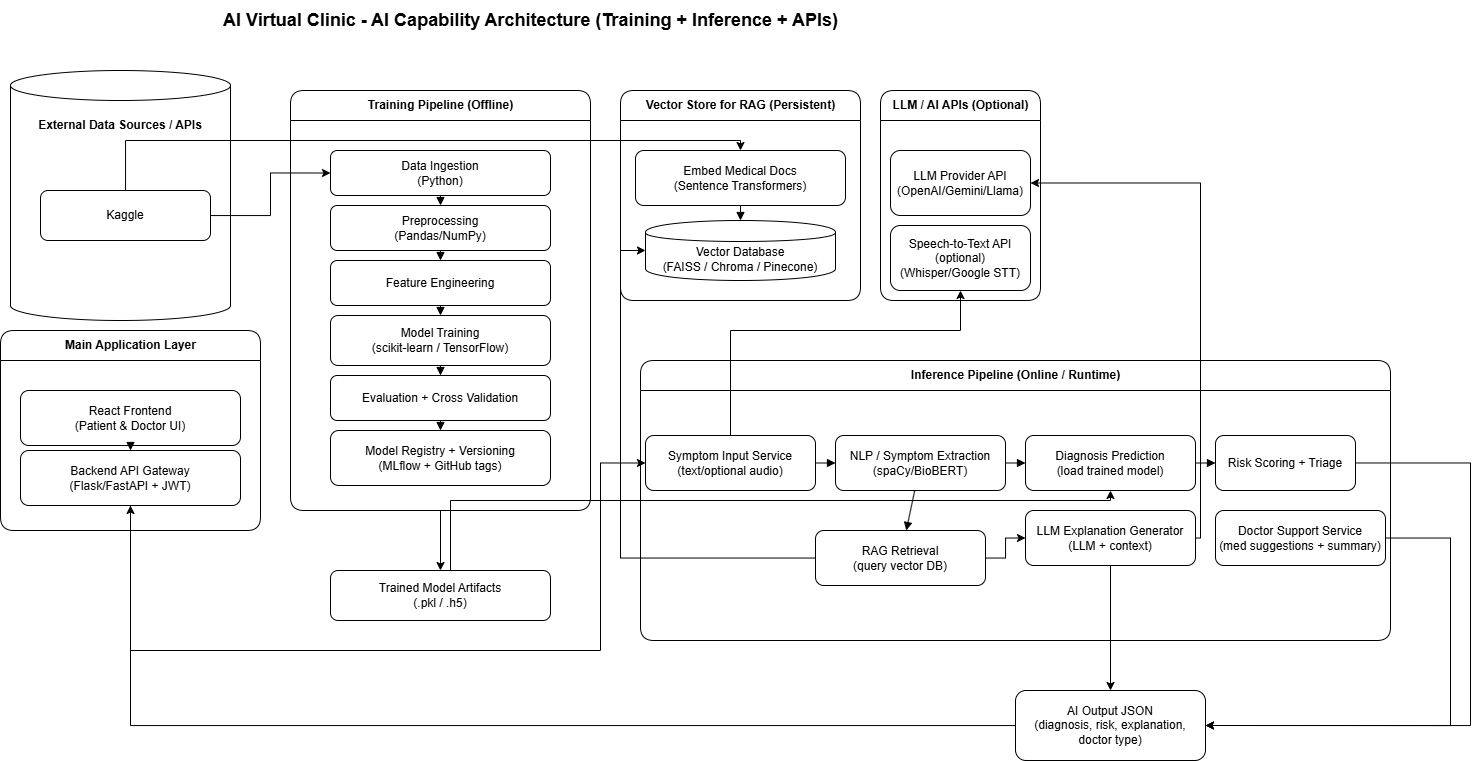

The diagram above was exported from draw.io. Its source (the exported page's mxGraphModel, read from the mxfile embedded in the PNG):
<mxGraphModel dx="1226" dy="1596" grid="1" gridSize="10" guides="1" tooltips="1" connect="1" arrows="1" fold="1" page="1" pageScale="1" pageWidth="1100" pageHeight="850" math="0" shadow="0">
  <root>
    <mxCell id="0" />
    <mxCell id="1" parent="0" />
    <mxCell id="t1" parent="1" style="text;html=1;align=center;verticalAlign=middle;fontSize=18;fontStyle=1;" value="AI Virtual Clinic - AI Capability Architecture (Training + Inference + APIs)" vertex="1">
      <mxGeometry height="40" width="1040" x="40" y="-10" as="geometry" />
    </mxCell>
    <mxCell id="hcRqcTLSwstKlcFMpkHI-8" edge="1" parent="1" source="g_train" style="edgeStyle=orthogonalEdgeStyle;rounded=0;orthogonalLoop=1;jettySize=auto;html=1;" target="tr7">
      <mxGeometry relative="1" as="geometry" />
    </mxCell>
    <mxCell id="g_train" parent="1" style="swimlane;html=1;rounded=1;startSize=30;strokeWidth=1;" value="Training Pipeline (Offline)" vertex="1">
      <mxGeometry height="420" width="300" x="320" y="80" as="geometry" />
    </mxCell>
    <mxCell id="tr1" parent="g_train" style="rounded=1;whiteSpace=wrap;html=1;" value="Data Ingestion&#10;(Python)" vertex="1">
      <mxGeometry height="45" width="220" x="40" y="60" as="geometry" />
    </mxCell>
    <mxCell id="tr2" parent="g_train" style="rounded=1;whiteSpace=wrap;html=1;" value="Preprocessing&#10;(Pandas/NumPy)" vertex="1">
      <mxGeometry height="45" width="220" x="40" y="115" as="geometry" />
    </mxCell>
    <mxCell id="tr3" parent="g_train" style="rounded=1;whiteSpace=wrap;html=1;" value="Feature Engineering" vertex="1">
      <mxGeometry height="45" width="220" x="40" y="170" as="geometry" />
    </mxCell>
    <mxCell id="tr4" parent="g_train" style="rounded=1;whiteSpace=wrap;html=1;" value="Model Training&#10;(scikit-learn / TensorFlow)" vertex="1">
      <mxGeometry height="50" width="220" x="40" y="225" as="geometry" />
    </mxCell>
    <mxCell id="tr5" parent="g_train" style="rounded=1;whiteSpace=wrap;html=1;" value="Evaluation + Cross Validation" vertex="1">
      <mxGeometry height="45" width="220" x="40" y="285" as="geometry" />
    </mxCell>
    <mxCell id="tr6" parent="g_train" style="rounded=1;whiteSpace=wrap;html=1;" value="Model Registry + Versioning&#10;(MLflow + GitHub tags)" vertex="1">
      <mxGeometry height="55" width="220" x="40" y="340" as="geometry" />
    </mxCell>
    <mxCell id="g_vdb" parent="1" style="swimlane;html=1;rounded=1;startSize=30;strokeWidth=1;" value="Vector Store for RAG (Persistent)" vertex="1">
      <mxGeometry height="210" width="240" x="650" y="80" as="geometry" />
    </mxCell>
    <mxCell id="v1" parent="g_vdb" style="rounded=1;whiteSpace=wrap;html=1;" value="Embed Medical Docs&#10;(Sentence Transformers)" vertex="1">
      <mxGeometry height="55" width="210" x="15" y="60" as="geometry" />
    </mxCell>
    <mxCell id="v2" parent="g_vdb" style="shape=cylinder;whiteSpace=wrap;html=1;boundedLbl=1;" value="Vector Database&#10;(FAISS / Chroma / Pinecone)" vertex="1">
      <mxGeometry height="60" width="190" x="25" y="130" as="geometry" />
    </mxCell>
    <mxCell id="g_llm" parent="1" style="swimlane;html=1;rounded=1;startSize=30;strokeWidth=1;" value="LLM / AI APIs (Optional)" vertex="1">
      <mxGeometry height="210" width="160" x="910" y="80" as="geometry" />
    </mxCell>
    <mxCell id="l1" parent="g_llm" style="rounded=1;whiteSpace=wrap;html=1;" value="LLM Provider API&#10;(OpenAI/Gemini/Llama)" vertex="1">
      <mxGeometry height="65" width="140" x="10" y="60" as="geometry" />
    </mxCell>
    <mxCell id="l2" parent="g_llm" style="rounded=1;whiteSpace=wrap;html=1;" value="Speech-to-Text API (optional)&#10;(Whisper/Google STT)" vertex="1">
      <mxGeometry height="65" width="140" x="10" y="135" as="geometry" />
    </mxCell>
    <mxCell id="g_app" parent="1" style="swimlane;html=1;rounded=1;startSize=30;strokeWidth=1;" value="Main Application Layer" vertex="1">
      <mxGeometry height="200" width="260" x="30" y="320" as="geometry" />
    </mxCell>
    <mxCell id="a1" parent="g_app" style="rounded=1;whiteSpace=wrap;html=1;" value="React Frontend&#10;(Patient &amp; Doctor UI)" vertex="1">
      <mxGeometry height="55" width="220" x="20" y="60" as="geometry" />
    </mxCell>
    <mxCell id="a2" parent="g_app" style="rounded=1;whiteSpace=wrap;html=1;" value="Backend API Gateway&#10;(Flask/FastAPI + JWT)" vertex="1">
      <mxGeometry height="55" width="220" x="20" y="120" as="geometry" />
    </mxCell>
    <mxCell id="g_inf" parent="1" style="swimlane;html=1;rounded=1;startSize=30;strokeWidth=1;" value="Inference Pipeline (Online / Runtime)" vertex="1">
      <mxGeometry height="280" width="750" x="670" y="350" as="geometry" />
    </mxCell>
    <mxCell id="i1" parent="g_inf" style="rounded=1;whiteSpace=wrap;html=1;" value="Symptom Input Service&#10;(text/optional audio)" vertex="1">
      <mxGeometry height="55" width="170" x="5" y="75" as="geometry" />
    </mxCell>
    <mxCell id="i2" parent="g_inf" style="rounded=1;whiteSpace=wrap;html=1;" value="NLP / Symptom Extraction&#10;(spaCy/BioBERT)" vertex="1">
      <mxGeometry height="55" width="170" x="195" y="75" as="geometry" />
    </mxCell>
    <mxCell id="i3" parent="g_inf" style="rounded=1;whiteSpace=wrap;html=1;" value="Diagnosis Prediction&#10;(load trained model)" vertex="1">
      <mxGeometry height="55" width="170" x="385" y="75" as="geometry" />
    </mxCell>
    <mxCell id="i4" parent="g_inf" style="rounded=1;whiteSpace=wrap;html=1;" value="Risk Scoring + Triage" vertex="1">
      <mxGeometry height="55" width="140" x="575" y="75" as="geometry" />
    </mxCell>
    <mxCell id="hcRqcTLSwstKlcFMpkHI-5" edge="1" parent="g_inf" source="i5" style="edgeStyle=orthogonalEdgeStyle;rounded=0;orthogonalLoop=1;jettySize=auto;html=1;entryX=0;entryY=0.5;entryDx=0;entryDy=0;" target="i6">
      <mxGeometry relative="1" as="geometry" />
    </mxCell>
    <mxCell id="i5" parent="g_inf" style="rounded=1;whiteSpace=wrap;html=1;" value="RAG Retrieval&#10;(query vector DB)" vertex="1">
      <mxGeometry height="55" width="170" x="175" y="170" as="geometry" />
    </mxCell>
    <mxCell id="i6" parent="g_inf" style="rounded=1;whiteSpace=wrap;html=1;" value="LLM Explanation Generator&#10;(LLM + context)" vertex="1">
      <mxGeometry height="55" width="170" x="385" y="150" as="geometry" />
    </mxCell>
    <mxCell id="i7" parent="g_inf" style="rounded=1;whiteSpace=wrap;html=1;" value="Doctor Support Service&#10;(med suggestions + summary)" vertex="1">
      <mxGeometry height="55" width="170" x="575" y="150" as="geometry" />
    </mxCell>
    <mxCell id="e_i1_i2" edge="1" parent="g_inf" source="i1" style="endArrow=block;html=1;strokeWidth=1;" target="i2">
      <mxGeometry relative="1" as="geometry" />
    </mxCell>
    <mxCell id="e_i2_i3" edge="1" parent="g_inf" source="i2" style="endArrow=block;html=1;strokeWidth=1;" target="i3">
      <mxGeometry relative="1" as="geometry" />
    </mxCell>
    <mxCell id="e_i3_i4" edge="1" parent="g_inf" source="i3" style="endArrow=block;html=1;strokeWidth=1;" target="i4">
      <mxGeometry relative="1" as="geometry" />
    </mxCell>
    <mxCell id="e_i2_i5" edge="1" parent="g_inf" source="i2" style="endArrow=block;html=1;strokeWidth=1;" target="i5">
      <mxGeometry relative="1" as="geometry" />
    </mxCell>
    <mxCell id="e_tr1_tr2" edge="1" parent="1" source="tr1" style="endArrow=block;html=1;strokeWidth=1;" target="tr2">
      <mxGeometry relative="1" as="geometry" />
    </mxCell>
    <mxCell id="e_tr2_tr3" edge="1" parent="1" source="tr2" style="endArrow=block;html=1;strokeWidth=1;" target="tr3">
      <mxGeometry relative="1" as="geometry" />
    </mxCell>
    <mxCell id="e_tr3_tr4" edge="1" parent="1" source="tr3" style="endArrow=block;html=1;strokeWidth=1;" target="tr4">
      <mxGeometry relative="1" as="geometry" />
    </mxCell>
    <mxCell id="e_tr4_tr5" edge="1" parent="1" source="tr4" style="endArrow=block;html=1;strokeWidth=1;" target="tr5">
      <mxGeometry relative="1" as="geometry" />
    </mxCell>
    <mxCell id="e_tr5_tr6" edge="1" parent="1" source="tr5" style="endArrow=block;html=1;strokeWidth=1;" target="tr6">
      <mxGeometry relative="1" as="geometry" />
    </mxCell>
    <mxCell id="e_v1_v2" edge="1" parent="1" source="v1" style="endArrow=block;html=1;strokeWidth=1;" target="v2">
      <mxGeometry relative="1" as="geometry" />
    </mxCell>
    <mxCell id="e_a1_a2" edge="1" parent="1" source="a1" style="endArrow=block;html=1;strokeWidth=1;" target="a2">
      <mxGeometry relative="1" as="geometry" />
    </mxCell>
    <mxCell id="hcRqcTLSwstKlcFMpkHI-4" edge="1" parent="1" source="tr7" style="edgeStyle=orthogonalEdgeStyle;rounded=0;orthogonalLoop=1;jettySize=auto;html=1;" target="i3">
      <mxGeometry relative="1" as="geometry">
        <Array as="points">
          <mxPoint x="480" y="490" />
          <mxPoint x="1140" y="490" />
        </Array>
      </mxGeometry>
    </mxCell>
    <mxCell id="tr7" parent="1" style="rounded=1;whiteSpace=wrap;html=1;fillColor=none;" value="Trained Model Artifacts&#10;(.pkl / .h5)" vertex="1">
      <mxGeometry height="50" width="220" x="360" y="560" as="geometry" />
    </mxCell>
    <mxCell id="hcRqcTLSwstKlcFMpkHI-6" edge="1" parent="1" source="i8" style="edgeStyle=orthogonalEdgeStyle;rounded=0;orthogonalLoop=1;jettySize=auto;html=1;entryX=0.5;entryY=1;entryDx=0;entryDy=0;" target="a2">
      <mxGeometry relative="1" as="geometry" />
    </mxCell>
    <mxCell id="i8" parent="1" style="rounded=1;whiteSpace=wrap;html=1;fillColor=none;" value="AI Output JSON&#10;(diagnosis, risk, explanation, doctor type)" vertex="1">
      <mxGeometry height="70" width="190" x="1045" y="680" as="geometry" />
    </mxCell>
    <mxCell id="Zz7pvd1FISBV6RhSf-T8-4" parent="1" style="shape=cylinder3;whiteSpace=wrap;html=1;boundedLbl=1;backgroundOutline=1;size=15;" value="" vertex="1">
      <mxGeometry height="250" width="220" x="40" y="60" as="geometry" />
    </mxCell>
    <mxCell id="Zz7pvd1FISBV6RhSf-T8-5" parent="1" style="text;html=1;whiteSpace=wrap;strokeColor=none;fillColor=none;align=center;verticalAlign=middle;rounded=0;" value="&lt;span style=&quot;font-weight: 700; text-wrap-mode: nowrap;&quot;&gt;External Data Sources / APIs&lt;/span&gt;" vertex="1">
      <mxGeometry height="30" width="60" x="120" y="100" as="geometry" />
    </mxCell>
    <mxCell id="Zz7pvd1FISBV6RhSf-T8-7" edge="1" parent="1" source="Zz7pvd1FISBV6RhSf-T8-6" style="edgeStyle=orthogonalEdgeStyle;rounded=0;orthogonalLoop=1;jettySize=auto;html=1;entryX=0;entryY=0.5;entryDx=0;entryDy=0;" target="tr1">
      <mxGeometry relative="1" as="geometry" />
    </mxCell>
    <mxCell id="Zz7pvd1FISBV6RhSf-T8-8" edge="1" parent="1" source="Zz7pvd1FISBV6RhSf-T8-6" style="edgeStyle=orthogonalEdgeStyle;rounded=0;orthogonalLoop=1;jettySize=auto;html=1;" target="v1">
      <mxGeometry relative="1" as="geometry">
        <Array as="points">
          <mxPoint x="155" y="130" />
          <mxPoint x="770" y="130" />
        </Array>
      </mxGeometry>
    </mxCell>
    <mxCell id="Zz7pvd1FISBV6RhSf-T8-6" parent="1" style="rounded=1;whiteSpace=wrap;html=1;" value="Kaggle" vertex="1">
      <mxGeometry height="50" width="170" x="70" y="180" as="geometry" />
    </mxCell>
    <mxCell id="hcRqcTLSwstKlcFMpkHI-1" edge="1" parent="1" source="i5" style="edgeStyle=orthogonalEdgeStyle;rounded=0;orthogonalLoop=1;jettySize=auto;html=1;" target="v2">
      <mxGeometry relative="1" as="geometry">
        <Array as="points">
          <mxPoint x="650" y="548" />
          <mxPoint x="650" y="240" />
        </Array>
      </mxGeometry>
    </mxCell>
    <mxCell id="hcRqcTLSwstKlcFMpkHI-2" edge="1" parent="1" source="i1" style="edgeStyle=orthogonalEdgeStyle;rounded=0;orthogonalLoop=1;jettySize=auto;html=1;" target="l2">
      <mxGeometry relative="1" as="geometry">
        <Array as="points">
          <mxPoint x="760" y="320" />
          <mxPoint x="990" y="320" />
        </Array>
      </mxGeometry>
    </mxCell>
    <mxCell id="hcRqcTLSwstKlcFMpkHI-3" edge="1" parent="1" source="i6" style="edgeStyle=orthogonalEdgeStyle;rounded=0;orthogonalLoop=1;jettySize=auto;html=1;entryX=1;entryY=0.5;entryDx=0;entryDy=0;" target="l1">
      <mxGeometry relative="1" as="geometry">
        <Array as="points">
          <mxPoint x="1230" y="528" />
          <mxPoint x="1230" y="172" />
        </Array>
      </mxGeometry>
    </mxCell>
    <mxCell id="hcRqcTLSwstKlcFMpkHI-7" edge="1" parent="1" source="a2" style="edgeStyle=orthogonalEdgeStyle;rounded=0;orthogonalLoop=1;jettySize=auto;html=1;entryX=0;entryY=0.5;entryDx=0;entryDy=0;" target="i1">
      <mxGeometry relative="1" as="geometry">
        <Array as="points">
          <mxPoint x="160" y="640" />
          <mxPoint x="630" y="640" />
          <mxPoint x="630" y="452" />
        </Array>
      </mxGeometry>
    </mxCell>
    <mxCell id="hcRqcTLSwstKlcFMpkHI-9" edge="1" parent="1" source="i6" style="edgeStyle=orthogonalEdgeStyle;rounded=0;orthogonalLoop=1;jettySize=auto;html=1;" target="i8">
      <mxGeometry relative="1" as="geometry" />
    </mxCell>
    <mxCell id="hcRqcTLSwstKlcFMpkHI-10" edge="1" parent="1" source="i4" style="edgeStyle=orthogonalEdgeStyle;rounded=0;orthogonalLoop=1;jettySize=auto;html=1;entryX=1;entryY=0.5;entryDx=0;entryDy=0;" target="i8">
      <mxGeometry relative="1" as="geometry">
        <Array as="points">
          <mxPoint x="1500" y="452" />
          <mxPoint x="1500" y="715" />
        </Array>
      </mxGeometry>
    </mxCell>
    <mxCell id="hcRqcTLSwstKlcFMpkHI-11" edge="1" parent="1" source="i7" style="edgeStyle=orthogonalEdgeStyle;rounded=0;orthogonalLoop=1;jettySize=auto;html=1;entryX=1;entryY=0.5;entryDx=0;entryDy=0;" target="i8">
      <mxGeometry relative="1" as="geometry">
        <Array as="points">
          <mxPoint x="1480" y="528" />
          <mxPoint x="1480" y="715" />
        </Array>
      </mxGeometry>
    </mxCell>
  </root>
</mxGraphModel>